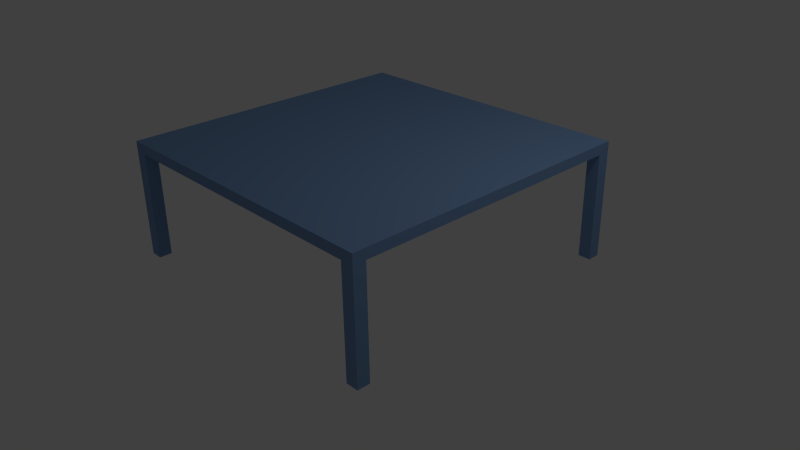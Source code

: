 # Source: table.blend  (saved by Blender 2.76.0; exported with 4.5.12 LTS)
import bpy
from mathutils import Matrix  # noqa: F401  (used for matrix-valued properties, if any)

bpy.ops.wm.read_factory_settings(use_empty=True)
scene = bpy.context.scene
scene.name = 'Scene'

# ---- collections
col_collection_1 = bpy.data.collections.new('Collection 1'); scene.collection.children.link(col_collection_1)

# ---- materials (node trees are filled in below, after node groups)
mat_material = bpy.data.materials.new('Material')
mat_material.alpha_threshold = 0.0
mat_material.use_transparent_shadow = False
mat_material.diffuse_color = (0.1981, 0.3344, 0.5697, 1.0)
mat_material.roughness = 0.5
mat_material.line_color = (0.0, 0.0, 0.0, 1.0)

# ---- material node trees

# ---- world
world_world = bpy.data.worlds.new('World'); scene.world = world_world
world_world.color = (0.05088, 0.05088, 0.05088)
world_world.use_sun_shadow = False
world_world.sun_shadow_jitter_overblur = 0.0
world_world.cycles.sampling_method = 'MANUAL'
world_world.cycles.sample_map_resolution = 256

# ---- cameras
cam_camera = bpy.data.cameras.new('Camera')
cam_camera.clip_end = 100.0
cam_camera.lens = 35.0
cam_camera.sensor_width = 32.0
cam_camera.sensor_height = 18.0
cam_camera.ortho_scale = 7.314
cam_camera.dof.focus_distance = 0.0
cam_camera.dof.aperture_fstop = 128.0

# ---- lights
light_lamp = bpy.data.lights.new('Lamp', 'POINT')
light_lamp.transmission_factor = 0.0
light_lamp.cutoff_distance = 30.0
light_lamp.energy = 100.0
light_lamp.shadow_buffer_clip_start = 1.001
light_lamp.shadow_soft_size = 0.1
light_lamp.shadow_maximum_resolution = 0.006
light_lamp.use_absolute_resolution = True
light_lamp.cycles.use_multiple_importance_sampling = False

# ---- meshes
me_cube = bpy.data.meshes.new('Cube')
me_cube.from_pydata([(2.02, 2.02, 1.415), (2.02, -2.02, 1.415), (-2.02, -2.02, 1.415), (-2.02, 2.02, 1.415), (2.02, 2.02, 1.549), (2.02, -2.02, 1.549), (-2.02, -2.02, 1.549), (-2.02, 2.02, 1.549), (2.02, 1.852, 1.415), (2.02, -1.852, 1.415), (1.852, 2.02, 1.415), (-1.852, 2.02, 1.415), (1.852, -2.02, 1.415), (-1.852, -2.02, 1.415), (-2.02, -1.852, 1.415), (-2.02, 1.852, 1.415), (1.852, 1.852, 1.415), (-1.852, 1.852, 1.415), (1.852, -1.852, 1.415), (-1.852, -1.852, 1.415), (2.02, -1.852, 0.0), (2.02, -2.02, 0.0), (1.852, -2.02, 0.0), (1.852, -1.852, 0.0), (-1.852, -2.02, 0.0), (-2.02, -2.02, 0.0), (-2.02, -1.852, 0.0), (-1.852, -1.852, 0.0), (-1.852, 2.02, 0.0), (-2.02, 2.02, 0.0), (-2.02, 1.852, 0.0), (-1.852, 1.852, 0.0), (2.02, 2.02, 0.0), (2.02, 1.852, 0.0), (1.852, 2.02, 0.0), (1.852, 1.852, 0.0)], [], [(4, 7, 6, 5), (0, 4, 5, 1, 9, 8), (1, 5, 6, 2, 13, 12), (2, 6, 7, 3, 15, 14), (4, 0, 10, 11, 3, 7), (17, 15, 30, 31), (17, 19, 14, 15), (10, 0, 32, 34), (10, 16, 17, 11), (8, 9, 18, 16), (16, 18, 19, 17), (18, 9, 20, 23), (18, 12, 13, 19), (20, 21, 22, 23), (9, 1, 21, 20), (1, 12, 22, 21), (12, 18, 23, 22), (27, 24, 25, 26), (28, 31, 30, 29), (15, 3, 29, 30), (11, 17, 31, 28), (3, 11, 28, 29), (32, 33, 35, 34), (0, 8, 33, 32), (8, 16, 35, 33), (16, 10, 34, 35), (19, 13, 24, 27), (2, 14, 26, 25), (14, 19, 27, 26), (13, 2, 25, 24)])
me_cube.materials.append(mat_material)
me_cube.use_remesh_preserve_volume = False
me_cube.use_remesh_preserve_attributes = False
me_cube.use_mirror_vertex_groups = False
me_cube.update()

# ---- objects
ob_cube = bpy.data.objects.new('Cube', me_cube)
ob_lamp = bpy.data.objects.new('Lamp', light_lamp)
ob_camera = bpy.data.objects.new('Camera', cam_camera)

# ---- transforms, parenting, visibility, modifiers, constraints
ob_cube.location = (0.0, 0.0, 0.0)
ob_cube.lock_rotations_4d = False
ob_cube.empty_display_type = 'ARROWS'
ob_cube.lineart.crease_threshold = 0.0
ob_lamp.location = (4.076, 1.005, 5.904)
ob_lamp.rotation_euler = (0.6503, 0.05522, 1.866)
ob_lamp.lock_rotations_4d = False
ob_lamp.empty_display_type = 'ARROWS'
ob_lamp.color = (0.0, 0.0, 0.0, 0.0)
ob_lamp.lineart.crease_threshold = 0.0
ob_camera.location = (7.481, -6.508, 5.344)
ob_camera.rotation_euler = (1.109, 0.01082, 0.8149)
ob_camera.lock_rotations_4d = False
ob_camera.empty_display_type = 'ARROWS'
ob_camera.color = (0.0, 0.0, 0.0, 0.0)
ob_camera.display_type = 'WIRE'
ob_camera.lineart.crease_threshold = 0.0

# ---- collection membership
col_collection_1.objects.link(ob_cube)
col_collection_1.objects.link(ob_lamp)
col_collection_1.objects.link(ob_camera)

# ---- scene / render settings (as saved in the file)
scene.camera = ob_camera
scene.frame_start = 1; scene.frame_end = 250; scene.frame_set(1)
scene.render.engine = 'BLENDER_EEVEE_NEXT'
scene.render.resolution_percentage = 50
scene.render.dither_intensity = 0.0
scene.cycles.use_denoising = False
scene.cycles.samples = 10
scene.cycles.sampling_pattern = 'TABULATED_SOBOL'
scene.cycles.light_sampling_threshold = 0.0
scene.cycles.use_adaptive_sampling = False
scene.cycles.use_light_tree = False
scene.cycles.blur_glossy = 0.0
scene.cycles.pixel_filter_type = 'GAUSSIAN'
scene.cycles.sample_clamp_indirect = 0.0
scene.view_settings.view_transform = 'Standard'
bpy.context.view_layer.update()
